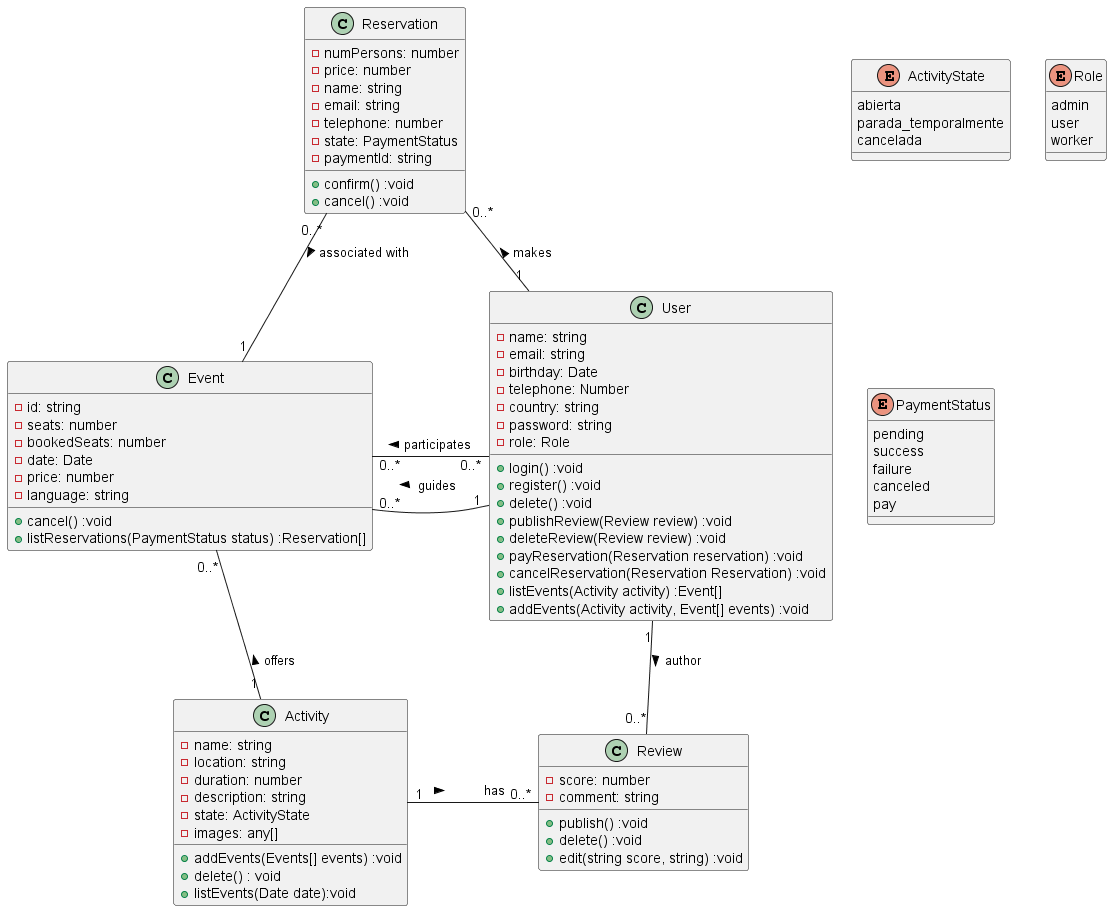

The diagram above was rendered by PlantUML. Its source (embedded in the PNG):
@startuml

class Activity {
  - name: string
  - location: string
  - duration: number
  - description: string
  - state: ActivityState
  - images: any[]
  
  + addEvents(Events[] events) :void
  + delete() : void
  + listEvents(Date date):void
}

enum ActivityState {
  abierta
  parada_temporalmente
  cancelada
}

class Event {
  - id: string
  - seats: number
  - bookedSeats: number
  - date: Date
  - price: number
  - language: string
  
  + cancel() :void
  + listReservations(PaymentStatus status) :Reservation[]
}


class Review {
  - score: number
  - comment: string
  
  + publish() :void
  + delete() :void
  + edit(string score, string) :void
}


class User {
  - name: string
  - email: string
  - birthday: Date
  - telephone: Number
  - country: string
  - password: string
  - role: Role
  
  + login() :void
  + register() :void
  + delete() :void
  + publishReview(Review review) :void
  + deleteReview(Review review) :void
  + payReservation(Reservation reservation) :void
  + cancelReservation(Reservation Reservation) :void
  + listEvents(Activity activity) :Event[]
  + addEvents(Activity activity, Event[] events) :void
}
enum Role {
  admin
  user
  worker
}

class Reservation {
  - numPersons: number
  - price: number
  - name: string
  - email: string
  - telephone: number
  - state: PaymentStatus
  - paymentId: string
  
  + confirm() :void
  + cancel() :void
}

enum PaymentStatus {
  pending
  success
  failure
  canceled
  pay
}


Activity "1" -up- "0..*" Event : offers >
User "1" -- "0..*" Review : author >
Activity "1" -right- "0..*" Review : \t has \t >
User  "1" -up- "0..*" Reservation : makes >
User "1" -left- "0..*" Event : \r guides \r >
User "0..*" -- "0..*" Event : participates  > 
Reservation "0..*" -- "1" Event : associated with >
@enduml